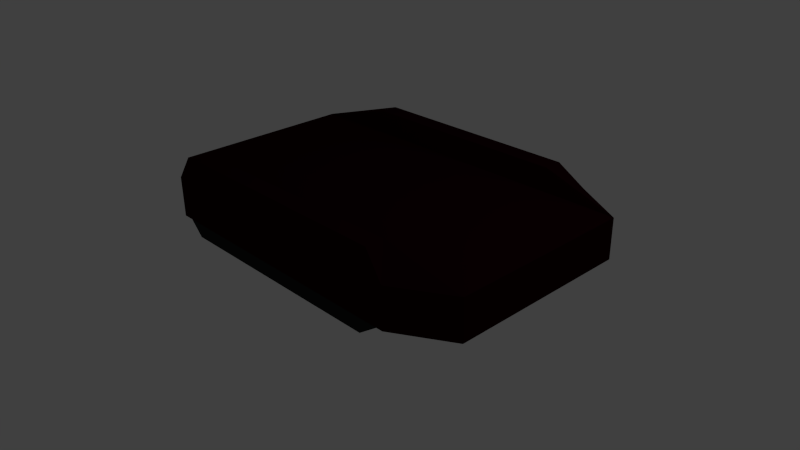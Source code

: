 # Source: enemy_body.blend  (saved by Blender 2.70.0; exported with 4.5.12 LTS)
import bpy
from mathutils import Matrix  # noqa: F401  (used for matrix-valued properties, if any)

bpy.ops.wm.read_factory_settings(use_empty=True)
scene = bpy.context.scene
scene.name = 'Scene'

# ---- collections
col_collection_1 = bpy.data.collections.new('Collection 1'); scene.collection.children.link(col_collection_1)

# ---- materials (node trees are filled in below, after node groups)
mat_material_001 = bpy.data.materials.new('Material.001')
mat_material_001.alpha_threshold = 0.0
mat_material_001.use_transparent_shadow = False
mat_material_001.roughness = 0.5
mat_material_001.line_color = (0.0, 0.0, 0.0, 1.0)
mat_treads = bpy.data.materials.new('treads')
mat_treads.alpha_threshold = 0.0
mat_treads.use_transparent_shadow = False
mat_treads.diffuse_color = (0.01739, 0.01739, 0.01739, 1.0)
mat_treads.roughness = 0.5
mat_treads.line_color = (0.0, 0.0, 0.0, 1.0)
mat_tank_001 = bpy.data.materials.new('tank.001')
mat_tank_001.alpha_threshold = 0.0
mat_tank_001.use_transparent_shadow = False
mat_tank_001.diffuse_color = (0.01599, 0.0004128, 0.001857, 1.0)
mat_tank_001.roughness = 0.5
mat_tank_001.line_color = (0.0, 0.0, 0.0, 1.0)

# ---- material node trees

# ---- world
world_world = bpy.data.worlds.new('World'); scene.world = world_world
world_world.color = (0.05088, 0.05088, 0.05088)
world_world.use_sun_shadow = False
world_world.sun_shadow_jitter_overblur = 0.0
world_world.cycles.sampling_method = 'MANUAL'
world_world.cycles.sample_map_resolution = 256

# ---- cameras
cam_camera = bpy.data.cameras.new('Camera')
cam_camera.clip_end = 100.0
cam_camera.lens = 35.0
cam_camera.sensor_width = 32.0
cam_camera.sensor_height = 18.0
cam_camera.ortho_scale = 7.314
cam_camera.dof.focus_distance = 0.0
cam_camera.dof.aperture_fstop = 128.0

# ---- lights
light_lamp = bpy.data.lights.new('Lamp', 'POINT')
light_lamp.transmission_factor = 0.0
light_lamp.cutoff_distance = 30.0
light_lamp.energy = 100.0
light_lamp.shadow_buffer_clip_start = 1.001
light_lamp.shadow_soft_size = 0.1
light_lamp.shadow_maximum_resolution = 0.006
light_lamp.use_absolute_resolution = True
light_lamp.cycles.use_multiple_importance_sampling = False

# ---- meshes
me_cube_002 = bpy.data.meshes.new('Cube.002')
me_cube_002.from_pydata([(-0.793, -1.0, 0.507), (0.7125, -1.0, 0.507), (-0.793, -1.0, 1.0), (0.7125, -1.0, 1.0), (-1.0, 0.0, 1.0), (-1.0, 0.0, 0.507), (1.0, 0.0, 1.0), (1.0, 0.0, 0.507), (-1.0, -0.7473, 0.507), (1.0, -0.7473, 1.0), (-1.0, -0.7473, 1.0), (1.0, -0.7473, 0.507), (-1.0, -0.7473, 1.0), (-0.5827, -0.9473, 1.254), (0.5827, -0.9473, 1.254), (0.5827, -0.8, 1.254), (-0.5827, -0.8, 1.254), (-0.7794, -0.9749, 0.5069), (0.6796, -0.9749, 0.5069), (-0.8055, -0.7724, 0.5069), (0.6719, -0.7724, 0.5069), (-0.6866, -0.9749, 0.2951), (0.5496, -0.9749, 0.2951), (-0.7126, -0.7724, 0.2951), (0.5418, -0.7724, 0.2951)], [(10, 12)], [(9, 3, 1, 11), (3, 2, 0, 1), (10, 4, 5, 8), (8, 5, 7, 11), (9, 6, 4, 10), (6, 9, 11, 7), (2, 10, 8, 0), (8, 11, 20, 19), (9, 10, 16, 15), (14, 15, 16, 13), (10, 2, 13, 16), (2, 3, 14, 13), (3, 9, 15, 14), (19, 20, 24, 23), (11, 1, 18, 20), (1, 0, 17, 18), (0, 8, 19, 17), (21, 23, 24, 22), (20, 18, 22, 24), (18, 17, 21, 22), (17, 19, 23, 21)])
me_cube_002.polygons.foreach_set('material_index', [2, 2, 2, 2, 2, 2, 2, 2, 2, 2, 2, 2, 2, 1, 2, 2, 2, 1, 1, 1, 1])
me_cube_002.materials.append(mat_material_001)
me_cube_002.materials.append(mat_treads)
me_cube_002.materials.append(mat_tank_001)
me_cube_002.use_remesh_preserve_volume = False
me_cube_002.use_remesh_preserve_attributes = False
me_cube_002.use_mirror_vertex_groups = False
me_cube_002.update()

# ---- objects
ob_cube_001 = bpy.data.objects.new('Cube.001', me_cube_002)
ob_lamp = bpy.data.objects.new('Lamp', light_lamp)
ob_camera = bpy.data.objects.new('Camera', cam_camera)

# ---- transforms, parenting, visibility, modifiers, constraints
ob_cube_001.location = (0.144, 0.06579, -0.09356)
ob_cube_001.scale = (2.501, 1.655, 1.086)
ob_cube_001.lineart.crease_threshold = 0.0
_m = ob_cube_001.modifiers.new('Mirror', 'MIRROR')
_m.use_axis = (False, True, False)
ob_lamp.location = (4.076, 1.005, 5.904)
ob_lamp.rotation_euler = (0.6503, 0.05522, 1.866)
ob_lamp.lock_rotations_4d = False
ob_lamp.empty_display_type = 'ARROWS'
ob_lamp.color = (0.0, 0.0, 0.0, 0.0)
ob_lamp.lineart.crease_threshold = 0.0
ob_camera.location = (7.481, -6.508, 5.344)
ob_camera.rotation_euler = (1.109, 0.01082, 0.8149)
ob_camera.lock_rotations_4d = False
ob_camera.empty_display_type = 'ARROWS'
ob_camera.color = (0.0, 0.0, 0.0, 0.0)
ob_camera.display_type = 'WIRE'
ob_camera.lineart.crease_threshold = 0.0

# ---- collection membership
col_collection_1.objects.link(ob_cube_001)
col_collection_1.objects.link(ob_lamp)
col_collection_1.objects.link(ob_camera)

# ---- scene / render settings (as saved in the file)
scene.camera = ob_camera
scene.frame_start = 1; scene.frame_end = 250; scene.frame_set(1)
scene.render.engine = 'BLENDER_EEVEE_NEXT'
scene.render.resolution_percentage = 50
scene.render.dither_intensity = 0.0
scene.cycles.use_denoising = False
scene.cycles.samples = 10
scene.cycles.sampling_pattern = 'TABULATED_SOBOL'
scene.cycles.light_sampling_threshold = 0.0
scene.cycles.use_adaptive_sampling = False
scene.cycles.use_light_tree = False
scene.cycles.blur_glossy = 0.0
scene.cycles.volume_bounces = 1
scene.cycles.pixel_filter_type = 'GAUSSIAN'
scene.cycles.sample_clamp_indirect = 0.0
scene.view_settings.view_transform = 'Standard'
bpy.context.view_layer.update()
